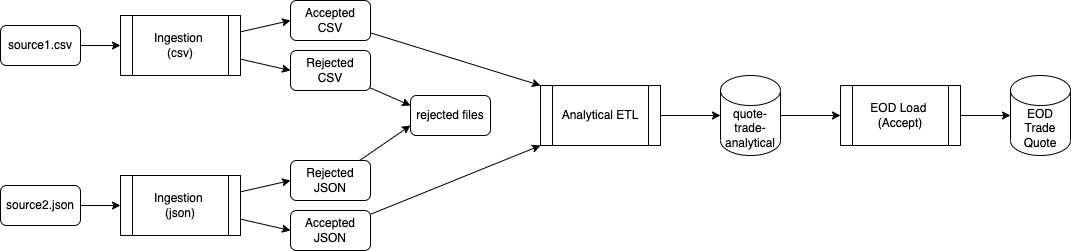

The diagram above was exported from draw.io. Its source (the exported page's mxGraphModel, read from the mxfile embedded in the PNG):
<mxGraphModel dx="357" dy="680" grid="1" gridSize="10" guides="1" tooltips="1" connect="1" arrows="1" fold="1" page="1" pageScale="1" pageWidth="850" pageHeight="1100" math="0" shadow="0">
  <root>
    <mxCell id="0" />
    <mxCell id="1" parent="0" />
    <mxCell id="26" style="edgeStyle=none;html=1;entryX=0;entryY=0.5;entryDx=0;entryDy=0;entryPerimeter=0;" parent="1" source="2" target="15" edge="1">
      <mxGeometry relative="1" as="geometry" />
    </mxCell>
    <mxCell id="2" value="Analytical ETL" style="shape=process;whiteSpace=wrap;html=1;backgroundOutline=1;" parent="1" vertex="1">
      <mxGeometry x="590" y="100" width="120" height="60" as="geometry" />
    </mxCell>
    <mxCell id="28" style="edgeStyle=none;html=1;entryX=0;entryY=0.5;entryDx=0;entryDy=0;entryPerimeter=0;" parent="1" source="3" target="14" edge="1">
      <mxGeometry relative="1" as="geometry" />
    </mxCell>
    <mxCell id="3" value="EOD Load &lt;br&gt;(Accept)" style="shape=process;whiteSpace=wrap;html=1;backgroundOutline=1;" parent="1" vertex="1">
      <mxGeometry x="890" y="100" width="120" height="60" as="geometry" />
    </mxCell>
    <mxCell id="19" style="edgeStyle=none;html=1;entryX=0;entryY=0.5;entryDx=0;entryDy=0;" parent="1" source="4" target="9" edge="1">
      <mxGeometry relative="1" as="geometry" />
    </mxCell>
    <mxCell id="20" style="edgeStyle=none;html=1;entryX=0;entryY=0.5;entryDx=0;entryDy=0;" parent="1" source="4" target="10" edge="1">
      <mxGeometry relative="1" as="geometry" />
    </mxCell>
    <mxCell id="4" value="Ingestion &lt;br&gt;(csv)" style="shape=process;whiteSpace=wrap;html=1;backgroundOutline=1;" parent="1" vertex="1">
      <mxGeometry x="170" y="30" width="120" height="60" as="geometry" />
    </mxCell>
    <mxCell id="22" style="edgeStyle=none;html=1;entryX=0;entryY=0.5;entryDx=0;entryDy=0;" parent="1" source="5" target="13" edge="1">
      <mxGeometry relative="1" as="geometry" />
    </mxCell>
    <mxCell id="23" style="edgeStyle=none;html=1;entryX=0;entryY=0.5;entryDx=0;entryDy=0;" parent="1" source="5" target="12" edge="1">
      <mxGeometry relative="1" as="geometry" />
    </mxCell>
    <mxCell id="5" value="Ingestion &lt;br&gt;(json)" style="shape=process;whiteSpace=wrap;html=1;backgroundOutline=1;" parent="1" vertex="1">
      <mxGeometry x="170" y="190" width="120" height="60" as="geometry" />
    </mxCell>
    <mxCell id="6" value="rejected files" style="rounded=1;whiteSpace=wrap;html=1;" parent="1" vertex="1">
      <mxGeometry x="460" y="110" width="80" height="40" as="geometry" />
    </mxCell>
    <mxCell id="18" style="edgeStyle=none;html=1;entryX=0;entryY=0.5;entryDx=0;entryDy=0;" parent="1" source="7" target="4" edge="1">
      <mxGeometry relative="1" as="geometry" />
    </mxCell>
    <mxCell id="7" value="source1.csv" style="rounded=1;whiteSpace=wrap;html=1;" parent="1" vertex="1">
      <mxGeometry x="50" y="40" width="80" height="40" as="geometry" />
    </mxCell>
    <mxCell id="21" style="edgeStyle=none;html=1;" parent="1" source="8" target="5" edge="1">
      <mxGeometry relative="1" as="geometry" />
    </mxCell>
    <mxCell id="8" value="source2.json" style="rounded=1;whiteSpace=wrap;html=1;" parent="1" vertex="1">
      <mxGeometry x="50" y="200" width="80" height="40" as="geometry" />
    </mxCell>
    <mxCell id="24" style="edgeStyle=none;html=1;entryX=0;entryY=0;entryDx=0;entryDy=0;" parent="1" source="9" target="2" edge="1">
      <mxGeometry relative="1" as="geometry" />
    </mxCell>
    <mxCell id="9" value="Accepted&lt;br&gt;CSV" style="rounded=1;whiteSpace=wrap;html=1;" parent="1" vertex="1">
      <mxGeometry x="340" y="15" width="80" height="40" as="geometry" />
    </mxCell>
    <mxCell id="16" style="edgeStyle=none;html=1;entryX=0;entryY=0.25;entryDx=0;entryDy=0;" parent="1" source="10" target="6" edge="1">
      <mxGeometry relative="1" as="geometry" />
    </mxCell>
    <mxCell id="10" value="Rejected&lt;br&gt;CSV" style="rounded=1;whiteSpace=wrap;html=1;" parent="1" vertex="1">
      <mxGeometry x="340" y="65" width="80" height="40" as="geometry" />
    </mxCell>
    <mxCell id="25" style="edgeStyle=none;html=1;entryX=0;entryY=1;entryDx=0;entryDy=0;" parent="1" source="12" target="2" edge="1">
      <mxGeometry relative="1" as="geometry" />
    </mxCell>
    <mxCell id="12" value="Accepted&lt;br&gt;JSON" style="rounded=1;whiteSpace=wrap;html=1;" parent="1" vertex="1">
      <mxGeometry x="340" y="225" width="80" height="40" as="geometry" />
    </mxCell>
    <mxCell id="17" style="edgeStyle=none;html=1;entryX=0;entryY=0.75;entryDx=0;entryDy=0;" parent="1" source="13" target="6" edge="1">
      <mxGeometry relative="1" as="geometry" />
    </mxCell>
    <mxCell id="13" value="Rejected&lt;br&gt;JSON" style="rounded=1;whiteSpace=wrap;html=1;" parent="1" vertex="1">
      <mxGeometry x="340" y="175" width="80" height="40" as="geometry" />
    </mxCell>
    <mxCell id="14" value="EOD Trade Quote" style="shape=cylinder3;whiteSpace=wrap;html=1;boundedLbl=1;backgroundOutline=1;size=15;" parent="1" vertex="1">
      <mxGeometry x="1060" y="90" width="60" height="80" as="geometry" />
    </mxCell>
    <mxCell id="27" style="edgeStyle=none;html=1;" parent="1" source="15" target="3" edge="1">
      <mxGeometry relative="1" as="geometry" />
    </mxCell>
    <mxCell id="15" value="quote-trade-analytical" style="shape=cylinder3;whiteSpace=wrap;html=1;boundedLbl=1;backgroundOutline=1;size=15;" parent="1" vertex="1">
      <mxGeometry x="770" y="90" width="60" height="80" as="geometry" />
    </mxCell>
  </root>
</mxGraphModel>